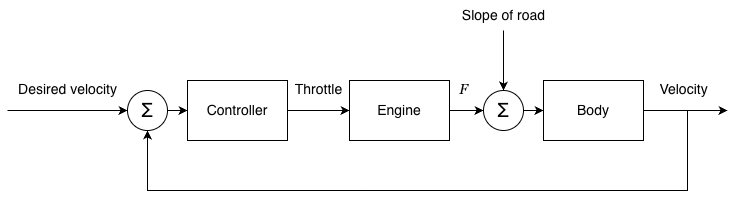

The diagram above was exported from draw.io. Its source (the exported page's mxGraphModel, read from the mxfile embedded in the PNG):
<mxGraphModel dx="1018" dy="610" grid="1" gridSize="10" guides="1" tooltips="1" connect="1" arrows="1" fold="1" page="1" pageScale="1" pageWidth="1169" pageHeight="827" math="0" shadow="0">
  <root>
    <mxCell id="0" />
    <mxCell id="1" parent="0" />
    <mxCell id="desired" value="Desired velocity" style="text;html=1;align=center;verticalAlign=middle;fontSize=14;" parent="1" vertex="1">
      <mxGeometry x="60" y="174" width="120" height="30" as="geometry" />
    </mxCell>
    <mxCell id="sum1" value="Σ" style="ellipse;whiteSpace=wrap;html=1;aspect=fixed;align=center;verticalAlign=middle;fontSize=20;" parent="1" vertex="1">
      <mxGeometry x="180" y="190" width="40" height="40" as="geometry" />
    </mxCell>
    <mxCell id="controller" value="Controller" style="rounded=0;whiteSpace=wrap;html=1;align=center;verticalAlign=middle;strokeWidth=1;fontSize=14;" parent="1" vertex="1">
      <mxGeometry x="240" y="180" width="100" height="60" as="geometry" />
    </mxCell>
    <mxCell id="engine" value="Engine" style="rounded=0;whiteSpace=wrap;html=1;align=center;verticalAlign=middle;strokeWidth=1;fontSize=14;" parent="1" vertex="1">
      <mxGeometry x="402" y="180" width="100" height="60" as="geometry" />
    </mxCell>
    <mxCell id="sum2" value="Σ" style="ellipse;whiteSpace=wrap;html=1;aspect=fixed;align=center;verticalAlign=middle;fontSize=20;" parent="1" vertex="1">
      <mxGeometry x="536" y="190" width="40" height="40" as="geometry" />
    </mxCell>
    <mxCell id="slope" value="Slope of road" style="text;html=1;align=center;verticalAlign=middle;fontSize=14;" parent="1" vertex="1">
      <mxGeometry x="496" y="100" width="120" height="30" as="geometry" />
    </mxCell>
    <mxCell id="body" value="Body" style="rounded=0;whiteSpace=wrap;html=1;align=center;verticalAlign=middle;strokeWidth=1;fontSize=14;" parent="1" vertex="1">
      <mxGeometry x="596" y="180" width="100" height="60" as="geometry" />
    </mxCell>
    <mxCell id="velocity" value="Velocity" style="text;html=1;align=center;verticalAlign=middle;fontSize=14;" parent="1" vertex="1">
      <mxGeometry x="696" y="174" width="80" height="30" as="geometry" />
    </mxCell>
    <mxCell id="a1" parent="1" target="sum1" edge="1">
      <mxGeometry relative="1" as="geometry">
        <mxPoint x="60" y="210" as="sourcePoint" />
      </mxGeometry>
    </mxCell>
    <mxCell id="a2" parent="1" source="sum1" target="controller" edge="1">
      <mxGeometry relative="1" as="geometry" />
    </mxCell>
    <mxCell id="a3" style="exitX=1;exitY=0.5;exitDx=0;exitDy=0;" parent="1" source="controller" target="engine" edge="1">
      <mxGeometry relative="1" as="geometry">
        <mxPoint x="411" y="210" as="sourcePoint" />
      </mxGeometry>
    </mxCell>
    <mxCell id="a4" style="exitX=1;exitY=0.5;exitDx=0;exitDy=0;" parent="1" source="engine" target="sum2" edge="1">
      <mxGeometry relative="1" as="geometry">
        <mxPoint x="516" y="210" as="sourcePoint" />
      </mxGeometry>
    </mxCell>
    <mxCell id="a5" parent="1" source="sum2" target="body" edge="1">
      <mxGeometry relative="1" as="geometry" />
    </mxCell>
    <mxCell id="a6" parent="1" source="body" edge="1">
      <mxGeometry relative="1" as="geometry">
        <mxPoint x="780" y="210" as="targetPoint" />
      </mxGeometry>
    </mxCell>
    <mxCell id="a7" parent="1" source="slope" target="sum2" edge="1">
      <mxGeometry relative="1" as="geometry" />
    </mxCell>
    <mxCell id="eQUvIM8KP-9f-T8bED_H-1" value="" style="endArrow=classic;html=1;rounded=0;entryX=0.5;entryY=1;entryDx=0;entryDy=0;" parent="1" target="sum1" edge="1">
      <mxGeometry width="50" height="50" relative="1" as="geometry">
        <mxPoint x="740" y="210" as="sourcePoint" />
        <mxPoint x="440" y="260" as="targetPoint" />
        <Array as="points">
          <mxPoint x="740" y="290" />
          <mxPoint x="200" y="290" />
        </Array>
      </mxGeometry>
    </mxCell>
    <mxCell id="eQUvIM8KP-9f-T8bED_H-3" value="Throttle" style="text;html=1;align=center;verticalAlign=middle;fontSize=14;" parent="1" vertex="1">
      <mxGeometry x="331" y="174" width="80" height="30" as="geometry" />
    </mxCell>
    <mxCell id="eQUvIM8KP-9f-T8bED_H-4" value="&lt;i&gt;&lt;font face=&quot;Georgia&quot;&gt;F&lt;/font&gt;&lt;/i&gt;" style="text;html=1;align=center;verticalAlign=middle;fontSize=14;" parent="1" vertex="1">
      <mxGeometry x="496" y="174" width="40" height="30" as="geometry" />
    </mxCell>
  </root>
</mxGraphModel>